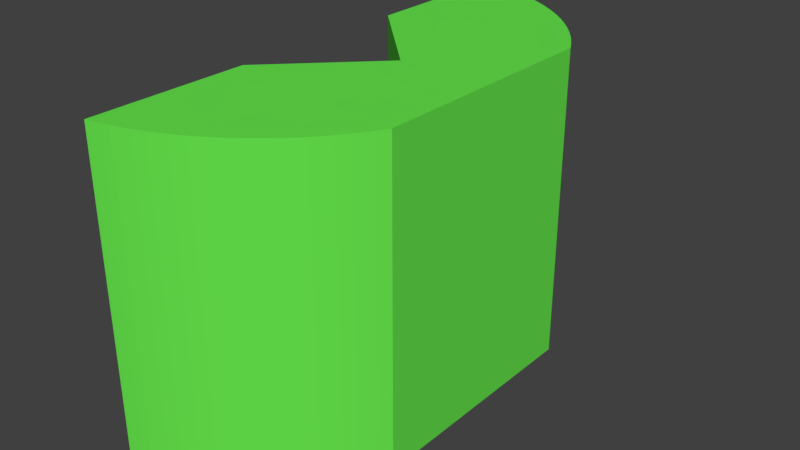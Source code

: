 # Source: bracket_pen_insert_ONLY.blend  (saved by Blender 2.78.0; exported with 4.5.12 LTS)
import bpy
from mathutils import Matrix  # noqa: F401  (used for matrix-valued properties, if any)

bpy.ops.wm.read_factory_settings(use_empty=True)
scene = bpy.context.scene
scene.name = 'Scene'

# ---- collections
col_collection_1 = bpy.data.collections.new('Collection 1'); scene.collection.children.link(col_collection_1)

# ---- materials (node trees are filled in below, after node groups)
mat_material_001 = bpy.data.materials.new('Material.001')
mat_material_001.alpha_threshold = 0.0
mat_material_001.use_transparent_shadow = False
mat_material_001.diffuse_color = (0.1358, 0.8, 0.07441, 1.0)
mat_material_001.roughness = 0.5

# ---- material node trees

# ---- world
world_world = bpy.data.worlds.new('World'); scene.world = world_world
world_world.color = (0.05088, 0.05088, 0.05088)
world_world.use_sun_shadow = False
world_world.sun_shadow_jitter_overblur = 0.0
world_world.cycles.sampling_method = 'MANUAL'

# ---- meshes
me_cylinder_004 = bpy.data.meshes.new('Cylinder.004')
me_cylinder_004.from_pydata([(10.66, 12.36, 5.0), (8.734, 13.79, 5.0), (10.36, 12.62, 5.0), (9.07, 13.57, 5.0), (5.875, 15.23, 5.0), (6.98, 14.76, 5.0), (6.247, 15.08, 5.0), (6.616, 14.92, 5.0), (9.725, 13.11, 5.0), (10.96, 12.1, 5.0), (9.4, 13.35, 5.0), (10.04, 12.87, 5.0), (8.047, 14.2, 5.0), (7.34, 14.58, 5.0), (8.393, 14.0, 5.0), (7.696, 14.4, 5.0), (11.26, 11.82, 5.0), (12.1, 10.96, 5.0), (8.734, -13.79, 5.0), (12.62, 10.36, 5.0), (14.2, 8.047, 5.0), (12.36, 10.66, 5.0), (6.247, -15.08, 5.0), (5.875, -15.23, 5.0), (7.34, -14.58, 5.0), (6.98, -14.76, 5.0), (6.616, -14.92, 5.0), (8.393, -14.0, 5.0), (8.047, -14.2, 5.0), (7.696, -14.4, 5.0), (3.967, 15.84, 5.0), (3.577, 15.93, 5.0), (2.791, 16.08, 5.0), (3.185, 16.01, 5.0), (4.739, 15.62, 5.0), (5.5, 15.37, 5.0), (4.354, 15.73, 5.0), (5.121, 15.5, 5.0), (3.577, -15.93, 5.0), (3.967, -15.84, 5.0), (3.185, -16.01, 5.0), (11.82, 11.26, 5.0), (14.0, 8.393, 5.0), (12.87, 10.04, 5.0), (13.79, 8.734, 5.0), (5.121, -15.5, 5.0), (4.354, -15.73, 5.0), (4.739, -15.62, 5.0), (5.5, -15.37, 5.0), (13.35, 9.4, 5.0), (11.54, 11.54, 5.0), (13.57, 9.07, 5.0), (13.11, 9.725, 5.0), (2.791, -16.08, 5.0), (8.734, 13.79, -5.0), (5.875, 15.23, -5.0), (6.98, 14.76, -5.0), (6.247, 15.08, -5.0), (6.616, 14.92, -5.0), (8.047, 14.2, -5.0), (7.34, 14.58, -5.0), (8.393, 14.0, -5.0), (7.696, 14.4, -5.0), (10.66, -12.36, -5.0), (10.96, -12.1, -5.0), (8.734, -13.79, -5.0), (9.07, -13.57, -5.0), (10.36, -12.62, -5.0), (9.4, -13.35, -5.0), (6.247, -15.08, -5.0), (5.875, -15.23, -5.0), (7.34, -14.58, -5.0), (6.98, -14.76, -5.0), (6.616, -14.92, -5.0), (9.725, -13.11, -5.0), (10.04, -12.87, -5.0), (11.26, -11.82, -5.0), (8.393, -14.0, -5.0), (8.047, -14.2, -5.0), (7.696, -14.4, -5.0), (13.57, -9.07, -5.0), (11.82, -11.26, -5.0), (11.54, -11.54, -5.0), (12.36, -10.66, -5.0), (13.79, -8.734, -5.0), (12.1, -10.96, -5.0), (12.62, -10.36, -5.0), (14.0, -8.393, -5.0), (14.2, -8.047, -5.0), (13.35, -9.4, -5.0), (13.11, -9.725, -5.0), (12.87, -10.04, -5.0), (3.967, 15.84, -5.0), (3.577, 15.93, -5.0), (2.791, 16.08, -5.0), (3.185, 16.01, -5.0), (4.739, 15.62, -5.0), (5.5, 15.37, -5.0), (4.354, 15.73, -5.0), (5.121, 15.5, -5.0), (3.577, -15.93, -5.0), (3.967, -15.84, -5.0), (3.185, -16.01, -5.0), (5.121, -15.5, -5.0), (4.354, -15.73, -5.0), (4.739, -15.62, -5.0), (5.5, -15.37, -5.0), (2.791, -16.08, -5.0), (10.66, 12.36, -5.0), (10.36, 12.62, -5.0), (9.07, 13.57, -5.0), (9.725, 13.11, -5.0), (10.96, 12.1, -5.0), (9.4, 13.35, -5.0), (10.04, 12.87, -5.0), (11.26, 11.82, -5.0), (12.1, 10.96, -5.0), (12.62, 10.36, -5.0), (14.2, 8.047, -5.0), (12.36, 10.66, -5.0), (11.82, 11.26, -5.0), (14.0, 8.393, -5.0), (12.87, 10.04, -5.0), (13.79, 8.734, -5.0), (13.35, 9.4, -5.0), (11.54, 11.54, -5.0), (13.57, 9.07, -5.0), (13.11, 9.725, -5.0), (10.66, -12.36, 5.0), (10.96, -12.1, 5.0), (9.07, -13.57, 5.0), (10.36, -12.62, 5.0), (9.4, -13.35, 5.0), (9.725, -13.11, 5.0), (10.04, -12.87, 5.0), (11.26, -11.82, 5.0), (13.57, -9.07, 5.0), (11.82, -11.26, 5.0), (11.54, -11.54, 5.0), (12.36, -10.66, 5.0), (13.79, -8.734, 5.0), (12.1, -10.96, 5.0), (12.62, -10.36, 5.0), (14.0, -8.393, 5.0), (14.2, -8.047, 5.0), (13.35, -9.4, 5.0), (13.11, -9.725, 5.0), (12.87, -10.04, 5.0), (8.485, 1.107e-07, -5.0), (8.485, 1.107e-07, 5.0), (2.5, 5.985, -5.0), (2.5, 16.13, -5.0), (2.5, 5.985, -1.796), (2.5, -5.985, -5.0), (2.5, -5.985, -2.054), (2.5, -16.13, -5.0), (2.5, 5.985, 5.0), (2.5, 16.13, 5.0), (2.5, -5.985, 5.0), (2.5, -16.13, 5.0), (14.39, 7.71, 2.313), (14.39, 7.71, 5.0), (14.39, -7.71, 5.0), (14.39, 7.71, -5.0), (14.39, -7.71, -5.0)], [], [(69, 73, 26, 22), (127, 122, 43, 52), (113, 110, 3, 10), (54, 61, 14, 1), (60, 56, 5, 13), (62, 60, 13, 15), (93, 95, 33, 31), (57, 55, 4, 6), (59, 62, 15, 12), (119, 116, 17, 21), (74, 75, 134, 133), (101, 104, 46, 39), (56, 58, 7, 5), (58, 57, 6, 7), (105, 103, 45, 47), (75, 67, 131, 134), (90, 89, 145, 146), (112, 108, 0, 9), (87, 88, 144, 143), (64, 76, 135, 129), (120, 125, 50, 41), (96, 98, 36, 34), (84, 87, 143, 140), (80, 84, 140, 136), (108, 109, 2, 0), (72, 71, 24, 25), (124, 127, 52, 49), (115, 112, 9, 16), (85, 83, 139, 141), (82, 81, 137, 138), (78, 77, 27, 28), (86, 91, 147, 142), (92, 93, 31, 30), (100, 101, 39, 38), (107, 102, 40, 53), (126, 124, 49, 51), (109, 114, 11, 2), (77, 65, 18, 27), (61, 59, 12, 14), (106, 70, 23, 48), (97, 99, 37, 35), (88, 164, 162, 144), (98, 92, 30, 36), (91, 90, 146, 147), (70, 69, 22, 23), (66, 68, 132, 130), (73, 72, 25, 26), (118, 121, 42, 20), (76, 82, 138, 135), (99, 96, 34, 37), (95, 94, 32, 33), (111, 113, 10, 8), (103, 106, 48, 45), (79, 78, 28, 29), (102, 100, 38, 40), (110, 54, 1, 3), (121, 123, 44, 42), (117, 119, 21, 19), (68, 74, 133, 132), (122, 117, 19, 43), (116, 120, 41, 17), (123, 126, 51, 44), (65, 66, 130, 18), (83, 86, 142, 139), (125, 115, 16, 50), (114, 111, 8, 11), (67, 63, 128, 131), (81, 85, 141, 137), (94, 151, 157, 32), (55, 97, 35, 4), (89, 80, 136, 145), (63, 64, 129, 128), (104, 105, 47, 46), (71, 79, 29, 24), (148, 149, 156, 152, 150), (149, 148, 153, 154, 158), (151, 150, 152, 156, 157), (154, 153, 155, 159, 158), (159, 155, 107, 53), (150, 151, 94, 95, 93, 92, 98, 96, 99, 97, 55, 57, 58, 56, 60, 62, 59, 61, 54, 110, 113, 111, 114, 109, 108, 112, 115, 125, 120, 116, 119, 117, 122, 127, 124, 126, 123, 121, 118, 163, 164, 88, 87, 84, 80, 89, 90, 91, 86, 83, 85, 81, 82, 76, 64, 63, 67, 75, 74, 68, 66, 65, 77, 78, 79, 71, 72, 73, 69, 70, 106, 103, 105, 104, 101, 100, 102, 107, 155, 153, 148), (158, 159, 53, 40, 38, 39, 46, 47, 45, 48, 23, 22, 26, 25, 24, 29, 28, 27, 18, 130, 132, 133, 134, 131, 128, 129, 135, 138, 137, 141, 139, 142, 147, 146, 145, 136, 140, 143, 144, 162, 161, 20, 42, 44, 51, 49, 52, 43, 19, 21, 17, 41, 50, 16, 9, 0, 2, 11, 8, 10, 3, 1, 14, 12, 15, 13, 5, 7, 6, 4, 35, 37, 34, 36, 30, 31, 33, 32, 157, 156, 149), (161, 160, 163, 118, 20), (164, 163, 160, 161, 162)])
me_cylinder_004.materials.append(mat_material_001)
me_cylinder_004.use_remesh_preserve_volume = False
me_cylinder_004.use_remesh_preserve_attributes = False
me_cylinder_004.use_mirror_vertex_groups = False
me_cylinder_004.update()

# ---- objects
ob_pen_block = bpy.data.objects.new('pen block', me_cylinder_004)

# ---- transforms, parenting, visibility, modifiers, constraints
ob_pen_block.location = (0.0, 0.0, 0.0)
ob_pen_block.scale = (1.0, 1.0, 2.0)
ob_pen_block.lineart.crease_threshold = 0.0

# ---- collection membership
col_collection_1.objects.link(ob_pen_block)

# ---- scene / render settings (as saved in the file)
scene.frame_start = 1; scene.frame_end = 250; scene.frame_set(7)
scene.render.engine = 'BLENDER_EEVEE_NEXT'
scene.render.resolution_percentage = 50
scene.render.dither_intensity = 0.0
scene.cycles.use_denoising = False
scene.cycles.samples = 128
scene.cycles.sampling_pattern = 'TABULATED_SOBOL'
scene.cycles.light_sampling_threshold = 0.0
scene.cycles.use_adaptive_sampling = False
scene.cycles.use_light_tree = False
scene.cycles.blur_glossy = 0.0
scene.cycles.sample_clamp_indirect = 0.0
scene.view_settings.view_transform = 'Standard'
bpy.context.view_layer.update()

# ---- added for rendering (the .blend has no active camera and no usable light): camera, sun
cam_auto = bpy.data.cameras.new('AutoCamera')
cam_auto.lens = 50.0
cam_auto.sensor_width = 36.0
cam_auto.clip_end = 1000.0
ob_auto_camera = bpy.data.objects.new('AutoCamera', cam_auto)
scene.collection.objects.link(ob_auto_camera)
ob_auto_camera.location = (45.2479, -44.1639, 29.4426)
ob_auto_camera.rotation_euler = (1.09748, -7.21219e-08, 0.694738)
scene.camera = ob_auto_camera
light_auto_sun = bpy.data.lights.new('AutoSun', 'SUN')
light_auto_sun.energy = 3.0
light_auto_sun.angle = 0.0523599
ob_auto_sun = bpy.data.objects.new('AutoSun', light_auto_sun)
scene.collection.objects.link(ob_auto_sun)
ob_auto_sun.rotation_euler = (0.872665, 0.174533, 0.523599)
bpy.context.view_layer.update()
